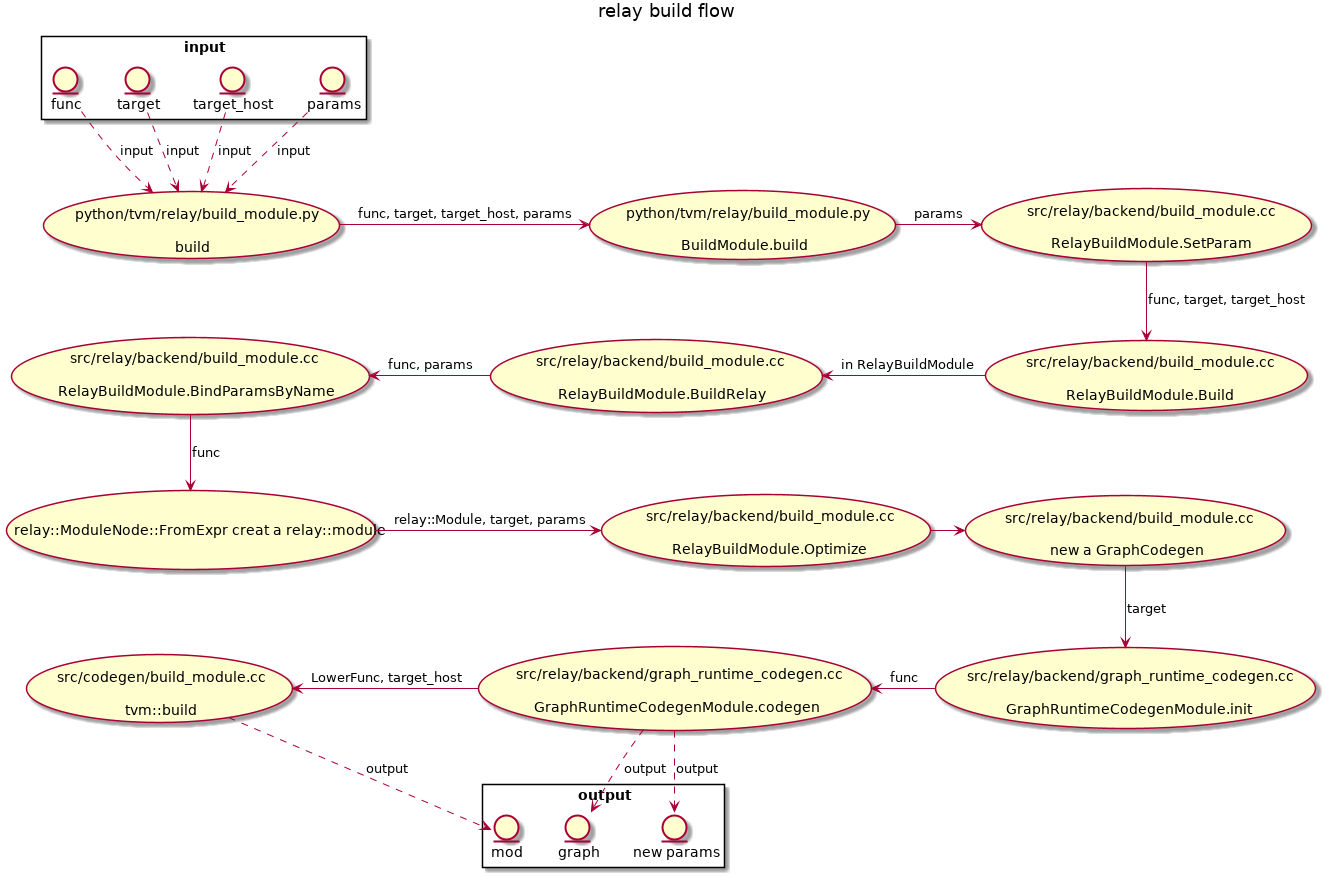

The diagram above was rendered by PlantUML. Its source (embedded in the PNG):
@startuml relay-build-flow
title relay build flow

(python/tvm/relay/build_module.py\n\n build) as ptrbb
rectangle input {
    entity func
    entity target
    entity target_host
    entity params
}
func .down-> ptrbb: input
target .down-> ptrbb: input
target_host .down-> ptrbb: input
params .down-> ptrbb: input

(python/tvm/relay/build_module.py\n\n BuildModule.build) as bmb
(src/relay/backend/build_module.cc\n\n RelayBuildModule.SetParam) as rbmsp
(src/relay/backend/build_module.cc\n\n RelayBuildModule.Build) as rbmb
(src/relay/backend/build_module.cc\n\n RelayBuildModule.BuildRelay) as rbmbr
ptrbb -right-> bmb: func, target, target_host, params
bmb -right-> rbmsp: params
rbmsp -down-> rbmb: func, target, target_host
rbmb -left-> rbmbr: in RelayBuildModule

(src/relay/backend/build_module.cc\n\n RelayBuildModule.BindParamsByName) as rbmbpbn
(src/relay/backend/build_module.cc\n\n RelayBuildModule.Optimize) as rbmo
(relay::ModuleNode::FromExpr creat a relay::module) as rmfe
rbmbr -left-> rbmbpbn: func, params
rbmbpbn -down-> rmfe: func
rmfe -right-> rbmo: "relay::Module, target, params"

(src/relay/backend/build_module.cc\n\n new a GraphCodegen) as nag
rbmo -right-> nag

(src/relay/backend/graph_runtime_codegen.cc\n\n GraphRuntimeCodegenModule.init) as grcmi
(src/relay/backend/graph_runtime_codegen.cc\n\n GraphRuntimeCodegenModule.codegen) as grcmc
nag -down-> grcmi: target
grcmi -left-> grcmc: func

(src/codegen/build_module.cc\n\n tvm::build) as tb
rectangle output {
    entity "graph" as graph
    entity "new params" as np
    entity "mod" as mod
}
grcmc .down-> graph: output
grcmc .down-> np: output
grcmc -left-> tb: LowerFunc, target_host
tb .down-> mod: output

@enduml